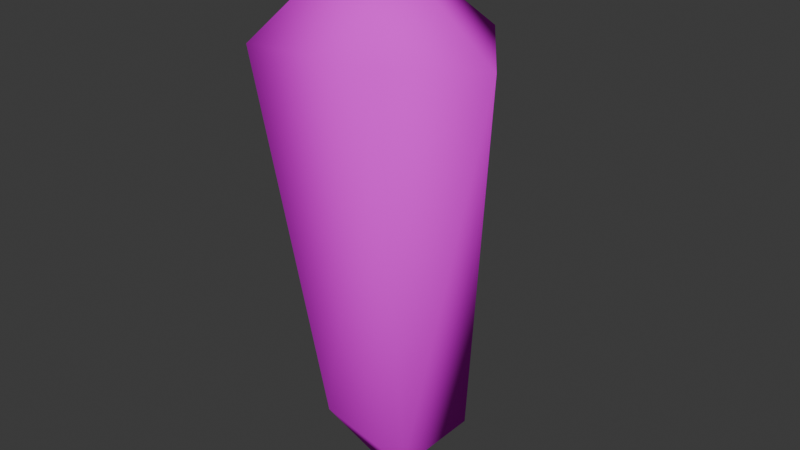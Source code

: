 # Source: gore.blend  (saved by Blender 4.5.88; exported with 4.5.12 LTS)
import bpy
from mathutils import Matrix  # noqa: F401  (used for matrix-valued properties, if any)

bpy.ops.wm.read_factory_settings(use_empty=True)
scene = bpy.context.scene
scene.name = 'Scene'

# ---- collections
col_collection = bpy.data.collections.new('Collection'); scene.collection.children.link(col_collection)

# ---- images (referenced by path relative to the original .blend; pixels are not part of the script)
import os
ASSET_DIR = os.environ.get("B2B_ASSET_DIR", "")  # directory of the original .blend (textures are referenced by path, not embedded)
HERE = os.path.dirname(os.path.abspath(__file__))  # packed textures are extracted next to this script under _unpacked/

def load_image(name, relpath, width, height, colorspace="sRGB"):
    """Load a texture the original file referenced (path relative to the .blend, or extracted next to this script)."""
    p = next((c for c in (os.path.join(HERE, relpath), os.path.join(ASSET_DIR, relpath)) if relpath and os.path.exists(c)), "")
    if p:
        img = bpy.data.images.load(p, check_existing=True)
        img.name = name
    else:  # same state as the original file: an image datablock whose file is absent (Cycles renders it pink)
        img = bpy.data.images.new(name, width, height)
        img.source = "FILE"
        img.filepath = "//" + (relpath or name)
    img.colorspace_settings.name = colorspace
    return img
img_ladybug_png = load_image('ladybug.png', 'characters/ladybug.png', 1024, 1024, 'sRGB')

# ---- materials (node trees are filled in below, after node groups)
mat_gore = bpy.data.materials.new('Gore')

# ---- material node trees
mat_gore.use_nodes = True; mat_gore.node_tree.nodes.clear()
_N = mat_gore.node_tree.nodes; _L = mat_gore.node_tree.links
n0 = _N.new('ShaderNodeBsdfPrincipled'); n0.name = 'Principled BSDF'; n0.location = (-200, 100)
n0.inputs[2].default_value = 1.0
n0.inputs[13].default_value = 0.0
n1 = _N.new('ShaderNodeOutputMaterial'); n1.name = 'Material Output'; n1.location = (200, 100)
n2 = _N.new('ShaderNodeTexImage'); n2.name = 'Image Texture'; n2.location = (-606, -23)
n2.image = img_ladybug_png
n2.interpolation = 'Closest'
_L.new(n0.outputs[0], n1.inputs[0])
_L.new(n2.outputs[0], n0.inputs[0])
n1.is_active_output = True

# ---- world
world_world = bpy.data.worlds.new('World'); scene.world = world_world
world_world.use_nodes = True; world_world.node_tree.nodes.clear()
_N = world_world.node_tree.nodes; _L = world_world.node_tree.links
n0 = _N.new('ShaderNodeOutputWorld'); n0.name = 'World Output'; n0.location = (200, 100)
n1 = _N.new('ShaderNodeBackground'); n1.name = 'Background'; n1.location = (-200, 100)
n1.inputs[0].default_value = (0.05088, 0.05088, 0.05088, 1.0)
_L.new(n1.outputs[0], n0.inputs[0])
n0.is_active_output = True
world_world.color = (0.05088, 0.05088, 0.05088)
world_world.sun_shadow_jitter_overblur = 0.0

# ---- meshes
me_icosphere = bpy.data.meshes.new('Icosphere')
me_icosphere.from_pydata([(-0.05018, -0.1812, 2.726), (-0.9407, 0.6695, 1.882), (0.2803, 1.051, 1.703), (1.006, 0.05196, 1.703), (0.5727, -0.8423, 1.873), (-0.9711, -0.6523, 1.703), (-0.2001, 0.6446, -1.683), (0.5661, 0.3987, -1.933), (0.5526, -0.4856, -1.933), (-0.1909, -0.6432, -1.563), (-0.6587, 0.0006853, -1.933), (0.02384, -0.008524, -2.567)], [], [(0, 1, 2), (1, 0, 5), (0, 2, 3), (0, 3, 4), (0, 4, 5), (1, 5, 10), (2, 1, 6), (3, 2, 7), (4, 3, 8), (5, 4, 9), (1, 10, 6), (2, 6, 7), (3, 7, 8), (4, 8, 9), (5, 9, 10), (6, 10, 11), (7, 6, 11), (8, 7, 11), (9, 8, 11), (10, 9, 11)])
me_icosphere.polygons.foreach_set('use_smooth', [True] * 20)
_uv = me_icosphere.uv_layers.new(name='UVMap')
_uv.uv.foreach_set('vector', [0.5753, 0.1744, 0.5784, 0.2764, 0.4885, 0.2281, 0.5784, 0.2764, 0.6653, 0.2227, 0.6684, 0.3248, 0.9351, 0.3678, 0.9382, 0.4699, 0.8483, 0.4215, 0.8452, 0.3194, 0.8483, 0.4215, 0.7583, 0.3732, 0.7552, 0.2711, 0.7583, 0.3732, 0.6684, 0.3248, 0.5784, 0.2764, 0.6684, 0.3248, 0.5815, 0.3785, 0.4885, 0.2281, 0.5784, 0.2764, 0.4916, 0.3302, 0.8483, 0.4215, 0.9382, 0.4699, 0.8514, 0.5236, 0.7583, 0.3732, 0.8483, 0.4215, 0.7614, 0.4752, 0.6684, 0.3248, 0.7583, 0.3732, 0.6715, 0.4269, 0.5784, 0.2764, 0.5815, 0.3785, 0.4916, 0.3302, 0.4885, 0.2281, 0.4916, 0.3302, 0.4016, 0.2818, 0.8483, 0.4215, 0.8514, 0.5236, 0.7614, 0.4752, 0.7583, 0.3732, 0.7614, 0.4752, 0.6715, 0.4269, 0.6684, 0.3248, 0.6715, 0.4269, 0.5815, 0.3785, 0.4916, 0.3302, 0.5815, 0.3785, 0.4947, 0.4323, 0.4016, 0.2818, 0.4916, 0.3302, 0.4047, 0.3839, 0.7614, 0.4752, 0.8514, 0.5236, 0.7645, 0.5773, 0.6715, 0.4269, 0.7614, 0.4752, 0.6746, 0.529, 0.5815, 0.3785, 0.6715, 0.4269, 0.5846, 0.4806])
me_icosphere.materials.append(mat_gore)
me_icosphere.update()

# ---- objects
ob_gore = bpy.data.objects.new('Gore', me_icosphere)

# ---- transforms, parenting, visibility, modifiers, constraints
ob_gore.location = (0.0, 0.0, 0.0)

# ---- collection membership
col_collection.objects.link(ob_gore)

# ---- scene / render settings (as saved in the file)
scene.frame_start = 1; scene.frame_end = 250; scene.frame_set(1)
scene.render.engine = 'BLENDER_EEVEE_NEXT'
bpy.context.view_layer.update()

# ---- added for rendering (the .blend has no active camera and no usable light): camera, sun
cam_auto = bpy.data.cameras.new('AutoCamera')
cam_auto.lens = 50.0
cam_auto.sensor_width = 36.0
cam_auto.clip_end = 1000.0
ob_auto_camera = bpy.data.objects.new('AutoCamera', cam_auto)
scene.collection.objects.link(ob_auto_camera)
ob_auto_camera.location = (5.5315, -6.51229, 4.49091)
ob_auto_camera.rotation_euler = (1.09748, -7.21219e-08, 0.694738)
scene.camera = ob_auto_camera
light_auto_sun = bpy.data.lights.new('AutoSun', 'SUN')
light_auto_sun.energy = 3.0
light_auto_sun.angle = 0.0523599
ob_auto_sun = bpy.data.objects.new('AutoSun', light_auto_sun)
scene.collection.objects.link(ob_auto_sun)
ob_auto_sun.rotation_euler = (0.872665, 0.174533, 0.523599)
bpy.context.view_layer.update()

